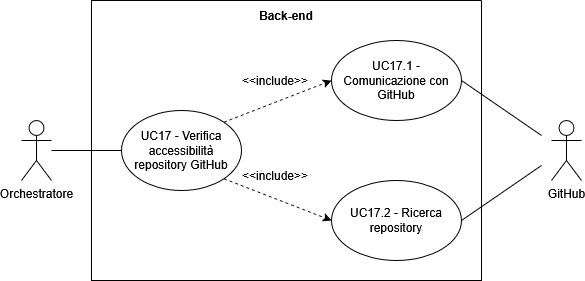

The diagram above was exported from draw.io. Its source (the exported page's mxGraphModel, read from the mxfile embedded in the PNG):
<mxGraphModel dx="1426" dy="759" grid="1" gridSize="10" guides="1" tooltips="1" connect="1" arrows="1" fold="1" page="1" pageScale="1" pageWidth="827" pageHeight="1169" math="0" shadow="0">
  <root>
    <mxCell id="0" />
    <mxCell id="1" parent="0" />
    <mxCell id="F4W-PMjbmmbD82zAhZgq-1" parent="1" style="shape=umlActor;verticalLabelPosition=bottom;verticalAlign=top;html=1;outlineConnect=0;" value="Orchestratore" vertex="1">
      <mxGeometry height="60" width="30" x="190" y="565" as="geometry" />
    </mxCell>
    <mxCell id="F4W-PMjbmmbD82zAhZgq-2" parent="1" style="swimlane;startSize=0;" value="" vertex="1">
      <mxGeometry height="280" width="390" x="260" y="445" as="geometry">
        <mxRectangle height="40" width="50" x="250" y="240" as="alternateBounds" />
      </mxGeometry>
    </mxCell>
    <mxCell id="F4W-PMjbmmbD82zAhZgq-3" parent="F4W-PMjbmmbD82zAhZgq-2" style="text;html=1;whiteSpace=wrap;strokeColor=none;fillColor=none;align=center;verticalAlign=middle;rounded=0;fontStyle=1" value="Back-end" vertex="1">
      <mxGeometry height="30" width="60" x="165" as="geometry" />
    </mxCell>
    <mxCell id="F4W-PMjbmmbD82zAhZgq-4" parent="F4W-PMjbmmbD82zAhZgq-2" style="ellipse;html=1;whiteSpace=wrap;" value="UC17 - Verifica accessibilità repository GitHub" vertex="1">
      <mxGeometry height="80" width="120" x="30" y="110" as="geometry" />
    </mxCell>
    <mxCell id="F4W-PMjbmmbD82zAhZgq-5" parent="F4W-PMjbmmbD82zAhZgq-2" style="ellipse;whiteSpace=wrap;html=1;" value="UC17.1 - Comunicazione con GitHub" vertex="1">
      <mxGeometry height="80" width="130" x="240" y="40" as="geometry" />
    </mxCell>
    <mxCell id="F4W-PMjbmmbD82zAhZgq-6" parent="F4W-PMjbmmbD82zAhZgq-2" style="ellipse;whiteSpace=wrap;html=1;" value="UC17.2 - Ricerca repository" vertex="1">
      <mxGeometry height="80" width="130" x="240" y="180" as="geometry" />
    </mxCell>
    <mxCell id="F4W-PMjbmmbD82zAhZgq-7" edge="1" parent="F4W-PMjbmmbD82zAhZgq-2" source="F4W-PMjbmmbD82zAhZgq-4" style="endArrow=classic;html=1;rounded=0;exitX=1;exitY=0;exitDx=0;exitDy=0;entryX=0;entryY=0.5;entryDx=0;entryDy=0;dashed=1;endFill=1;" target="F4W-PMjbmmbD82zAhZgq-5" value="">
      <mxGeometry height="50" relative="1" width="50" as="geometry">
        <mxPoint x="160" y="120" as="sourcePoint" />
        <mxPoint x="210" y="70" as="targetPoint" />
      </mxGeometry>
    </mxCell>
    <mxCell id="F4W-PMjbmmbD82zAhZgq-8" edge="1" parent="F4W-PMjbmmbD82zAhZgq-2" source="F4W-PMjbmmbD82zAhZgq-4" style="endArrow=classic;html=1;rounded=0;exitX=1;exitY=1;exitDx=0;exitDy=0;entryX=0;entryY=0.5;entryDx=0;entryDy=0;dashed=1;endFill=1;" target="F4W-PMjbmmbD82zAhZgq-6" value="">
      <mxGeometry height="50" relative="1" width="50" as="geometry">
        <mxPoint x="170" y="282" as="sourcePoint" />
        <mxPoint x="263" y="220" as="targetPoint" />
      </mxGeometry>
    </mxCell>
    <mxCell id="F4W-PMjbmmbD82zAhZgq-11" parent="F4W-PMjbmmbD82zAhZgq-2" style="text;html=1;whiteSpace=wrap;strokeColor=none;fillColor=none;align=center;verticalAlign=middle;rounded=0;" value="&amp;lt;&amp;lt;include&amp;gt;&amp;gt;" vertex="1">
      <mxGeometry height="30" width="60" x="154" y="160" as="geometry" />
    </mxCell>
    <mxCell id="F4W-PMjbmmbD82zAhZgq-12" parent="F4W-PMjbmmbD82zAhZgq-2" style="text;html=1;whiteSpace=wrap;strokeColor=none;fillColor=none;align=center;verticalAlign=middle;rounded=0;" value="&amp;lt;&amp;lt;include&amp;gt;&amp;gt;" vertex="1">
      <mxGeometry height="30" width="60" x="154" y="65" as="geometry" />
    </mxCell>
    <mxCell id="F4W-PMjbmmbD82zAhZgq-13" edge="1" parent="1" source="F4W-PMjbmmbD82zAhZgq-1" style="endArrow=none;html=1;rounded=0;entryX=0;entryY=0.5;entryDx=0;entryDy=0;" target="F4W-PMjbmmbD82zAhZgq-4" value="">
      <mxGeometry height="50" relative="1" width="50" as="geometry">
        <mxPoint x="410" y="405" as="sourcePoint" />
        <mxPoint x="460" y="355" as="targetPoint" />
      </mxGeometry>
    </mxCell>
    <mxCell id="F4W-PMjbmmbD82zAhZgq-16" parent="1" style="shape=umlActor;verticalLabelPosition=bottom;verticalAlign=top;html=1;outlineConnect=0;" value="GitHub" vertex="1">
      <mxGeometry height="60" width="30" x="720" y="565" as="geometry" />
    </mxCell>
    <mxCell id="F4W-PMjbmmbD82zAhZgq-17" edge="1" parent="1" style="endArrow=none;html=1;rounded=0;entryX=1;entryY=0.5;entryDx=0;entryDy=0;" target="F4W-PMjbmmbD82zAhZgq-5" value="">
      <mxGeometry height="50" relative="1" width="50" as="geometry">
        <mxPoint x="710" y="580" as="sourcePoint" />
        <mxPoint x="500" y="620" as="targetPoint" />
      </mxGeometry>
    </mxCell>
    <mxCell id="F4W-PMjbmmbD82zAhZgq-18" edge="1" parent="1" source="F4W-PMjbmmbD82zAhZgq-6" style="endArrow=none;html=1;rounded=0;exitX=1;exitY=0.5;exitDx=0;exitDy=0;" value="">
      <mxGeometry height="50" relative="1" width="50" as="geometry">
        <mxPoint x="450" y="670" as="sourcePoint" />
        <mxPoint x="710" y="610" as="targetPoint" />
      </mxGeometry>
    </mxCell>
  </root>
</mxGraphModel>